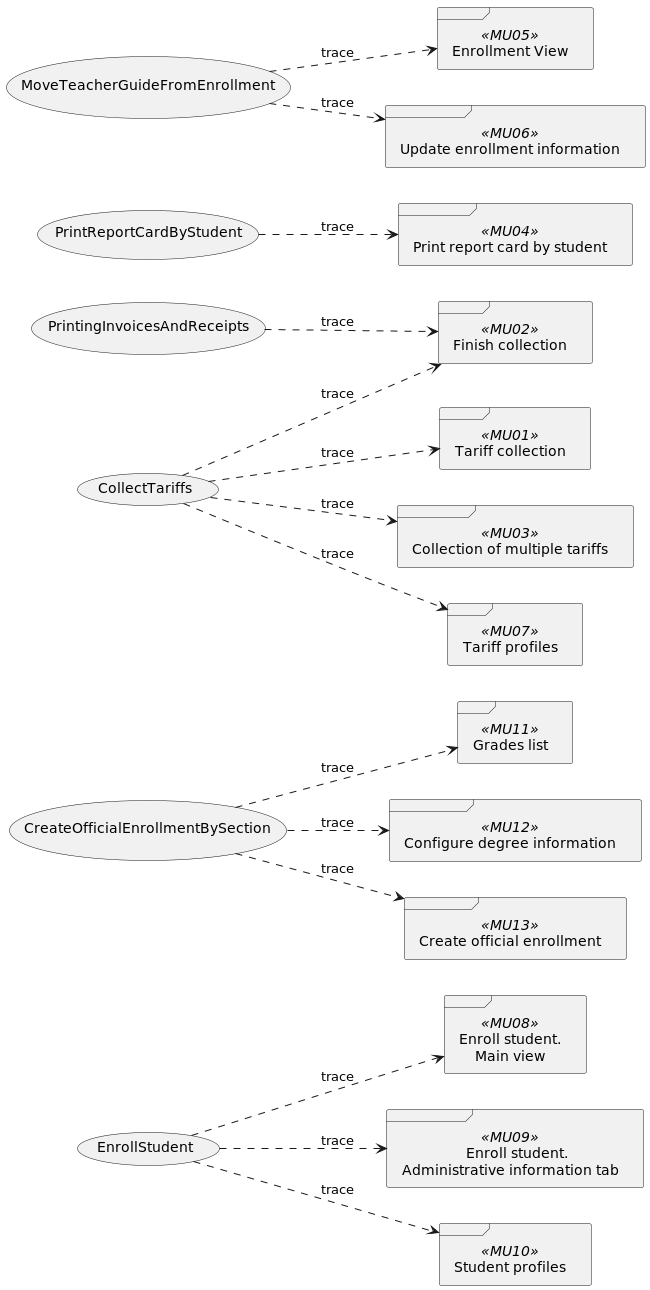

The diagram above was rendered by PlantUML. Its source (embedded in the PNG):
@startuml

'skinparam BackgroundColor transparent
left to right direction

usecase CU01 as "EnrollStudent"
usecase CU05 as "CreateOfficialEnrollmentBySection"
usecase CU58 as "PrintingInvoicesAndReceipts"
usecase CU29 as "PrintReportCardByStudent"
usecase CU21 as "MoveTeacherGuideFromEnrollment"
usecase CU03 as "CollectTariffs"

frame MU01 <<MU01>> as "Tariff collection"
frame MU02 <<MU02>> as "Finish collection"
frame MU03 <<MU03>> as "Collection of multiple tariffs"
frame MU04 <<MU04>> as "Print report card by student"
frame MU05 <<MU05>> as "Enrollment View"
frame MU06 <<MU06>> as "Update enrollment information"
frame MU07 <<MU07>> as "Tariff profiles"
frame MU08 <<MU08>> as "Enroll student.\n    Main view"
frame MU09 <<MU09>> as "\t\tEnroll student.\nAdministrative information tab"
frame MU10 <<MU10>> as "Student profiles"
frame MU11 <<MU11>> as "Grades list"
frame MU12 <<MU12>> as "Configure degree information"
frame MU13 <<MU13>> as "Create official enrollment"

CU29 ..> MU04 : trace

CU21 ..> MU05 : trace
CU21 ..> MU06 : trace

CU03 ..> MU01 : trace
CU03 ..> MU02 : trace
CU03 ..> MU03 : trace
CU03 ..> MU07 : trace

CU58 ..> MU02 : trace

CU01 ..> MU08 : trace
CU01 ..> MU09 : trace
CU01 ..> MU10 : trace

CU05 ..> MU11 : trace
CU05 ..> MU12 : trace
CU05 ..> MU13 : trace
@enduml